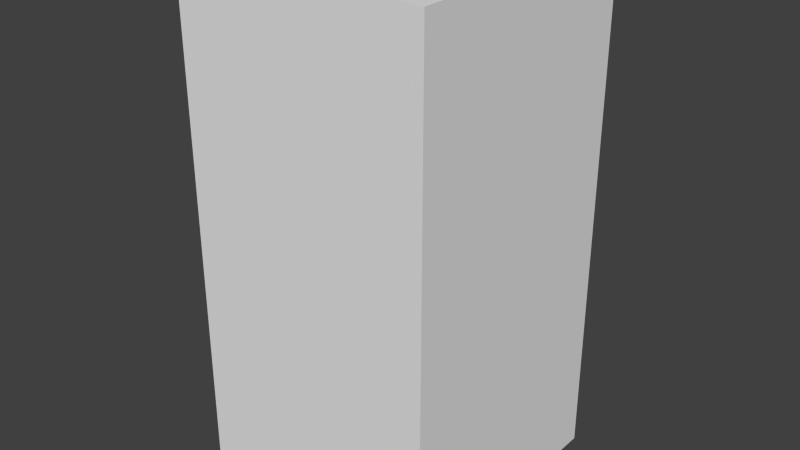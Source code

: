 # Source: darkBlueFlagSeven.blend  (saved by Blender 2.68.0; exported with 4.5.12 LTS)
import bpy
from mathutils import Matrix  # noqa: F401  (used for matrix-valued properties, if any)

bpy.ops.wm.read_factory_settings(use_empty=True)
scene = bpy.context.scene
scene.name = 'Scene'

# ---- collections
col_collection_1 = bpy.data.collections.new('Collection 1'); scene.collection.children.link(col_collection_1)

# ---- world
world_world = bpy.data.worlds.new('World'); scene.world = world_world
world_world.color = (0.05088, 0.05088, 0.05088)
world_world.use_sun_shadow = False
world_world.sun_shadow_jitter_overblur = 0.0
world_world.cycles.sampling_method = 'MANUAL'
world_world.cycles.sample_map_resolution = 256

# ---- meshes
me_darkblueflagseven = bpy.data.meshes.new('darkBlueFlagSeven')
me_darkblueflagseven.from_pydata([(-0.5, -0.5, -1.0), (-0.5, 0.5, -1.0), (0.5, 0.5, -1.0), (0.5, -0.5, -1.0), (-0.5, -0.5, 1.0), (-0.5, 0.5, 1.0), (0.5, 0.5, 1.0), (0.5, -0.5, 1.0)], [], [(4, 5, 1, 0), (5, 6, 2, 1), (6, 7, 3, 2), (7, 4, 0, 3), (0, 1, 2, 3), (7, 6, 5, 4)])
me_darkblueflagseven.use_remesh_preserve_volume = False
me_darkblueflagseven.use_remesh_preserve_attributes = False
me_darkblueflagseven.use_mirror_vertex_groups = False
me_darkblueflagseven.update()

# ---- objects
ob_darkblueflagseven = bpy.data.objects.new('darkBlueFlagSeven', me_darkblueflagseven)

# ---- transforms, parenting, visibility, modifiers, constraints
ob_darkblueflagseven.location = (0.0, 0.0, 0.0)
ob_darkblueflagseven.lineart.crease_threshold = 0.0

# ---- collection membership
col_collection_1.objects.link(ob_darkblueflagseven)

# ---- scene / render settings (as saved in the file)
scene.frame_start = 1; scene.frame_end = 250; scene.frame_set(1)
scene.render.engine = 'BLENDER_EEVEE_NEXT'
scene.render.image_settings.color_mode = 'RGB'
scene.render.image_settings.compression = 90
scene.render.resolution_percentage = 50
scene.render.dither_intensity = 0.0
scene.cycles.use_denoising = False
scene.cycles.samples = 10
scene.cycles.sampling_pattern = 'TABULATED_SOBOL'
scene.cycles.light_sampling_threshold = 0.0
scene.cycles.use_adaptive_sampling = False
scene.cycles.use_light_tree = False
scene.cycles.blur_glossy = 0.0
scene.cycles.volume_bounces = 1
scene.cycles.pixel_filter_type = 'GAUSSIAN'
scene.cycles.sample_clamp_indirect = 0.0
scene.view_settings.view_transform = 'Standard'
bpy.context.view_layer.update()

# ---- added for rendering (the .blend has no active camera and no usable light): camera, sun
cam_auto = bpy.data.cameras.new('AutoCamera')
cam_auto.lens = 50.0
cam_auto.sensor_width = 36.0
cam_auto.clip_end = 1000.0
ob_auto_camera = bpy.data.objects.new('AutoCamera', cam_auto)
scene.collection.objects.link(ob_auto_camera)
ob_auto_camera.location = (2.26633, -2.71959, 1.81306)
ob_auto_camera.rotation_euler = (1.09748, -7.21219e-08, 0.694738)
scene.camera = ob_auto_camera
light_auto_sun = bpy.data.lights.new('AutoSun', 'SUN')
light_auto_sun.energy = 3.0
light_auto_sun.angle = 0.0523599
ob_auto_sun = bpy.data.objects.new('AutoSun', light_auto_sun)
scene.collection.objects.link(ob_auto_sun)
ob_auto_sun.rotation_euler = (0.872665, 0.174533, 0.523599)
bpy.context.view_layer.update()
